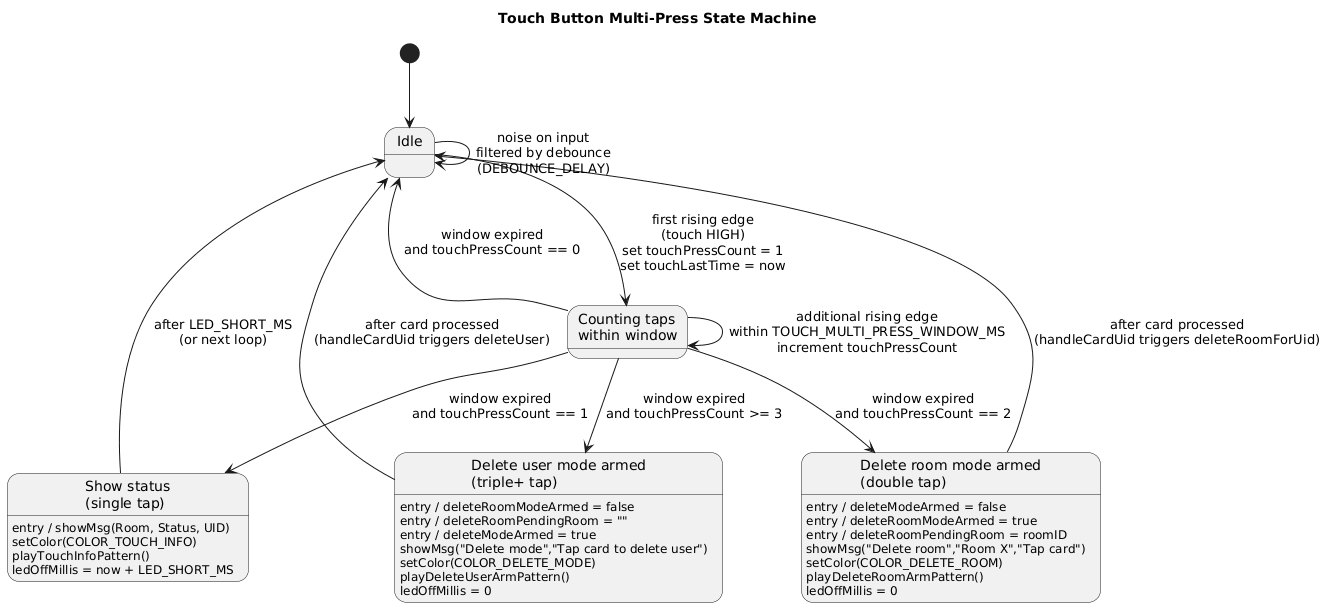

The diagram above was rendered by PlantUML. Its source (embedded in the PNG):
@startuml
title Touch Button Multi-Press State Machine

state "Idle" as Idle
state "Counting taps\nwithin window" as Counting
state "Show status\n(single tap)" as ShowStatus
state "Delete room mode armed\n(double tap)" as DeleteRoomArmed
state "Delete user mode armed\n(triple+ tap)" as DeleteUserArmed

[*] --> Idle

Idle --> Counting : first rising edge\n(touch HIGH)\nset touchPressCount = 1\nset touchLastTime = now

Counting --> Counting : additional rising edge\nwithin TOUCH_MULTI_PRESS_WINDOW_MS\nincrement touchPressCount

Counting --> ShowStatus : window expired\nand touchPressCount == 1
ShowStatus : entry / showMsg(Room, Status, UID)\nsetColor(COLOR_TOUCH_INFO)\nplayTouchInfoPattern()\nledOffMillis = now + LED_SHORT_MS
ShowStatus --> Idle : after LED_SHORT_MS\n(or next loop)

Counting --> DeleteRoomArmed : window expired\nand touchPressCount == 2
DeleteRoomArmed : entry / deleteModeArmed = false\nentry / deleteRoomModeArmed = true\nentry / deleteRoomPendingRoom = roomID\nshowMsg("Delete room","Room X","Tap card")\nsetColor(COLOR_DELETE_ROOM)\nplayDeleteRoomArmPattern()\nledOffMillis = 0

Counting --> DeleteUserArmed : window expired\nand touchPressCount >= 3
DeleteUserArmed : entry / deleteRoomModeArmed = false\nentry / deleteRoomPendingRoom = ""\nentry / deleteModeArmed = true\nshowMsg("Delete mode","Tap card to delete user")\nsetColor(COLOR_DELETE_MODE)\nplayDeleteUserArmPattern()\nledOffMillis = 0

Counting --> Idle : window expired\nand touchPressCount == 0

DeleteRoomArmed --> Idle : after card processed\n(handleCardUid triggers deleteRoomForUid)
DeleteUserArmed --> Idle : after card processed\n(handleCardUid triggers deleteUser)

Idle --> Idle : noise on input\nfiltered by debounce\n(DEBOUNCE_DELAY)
@enduml